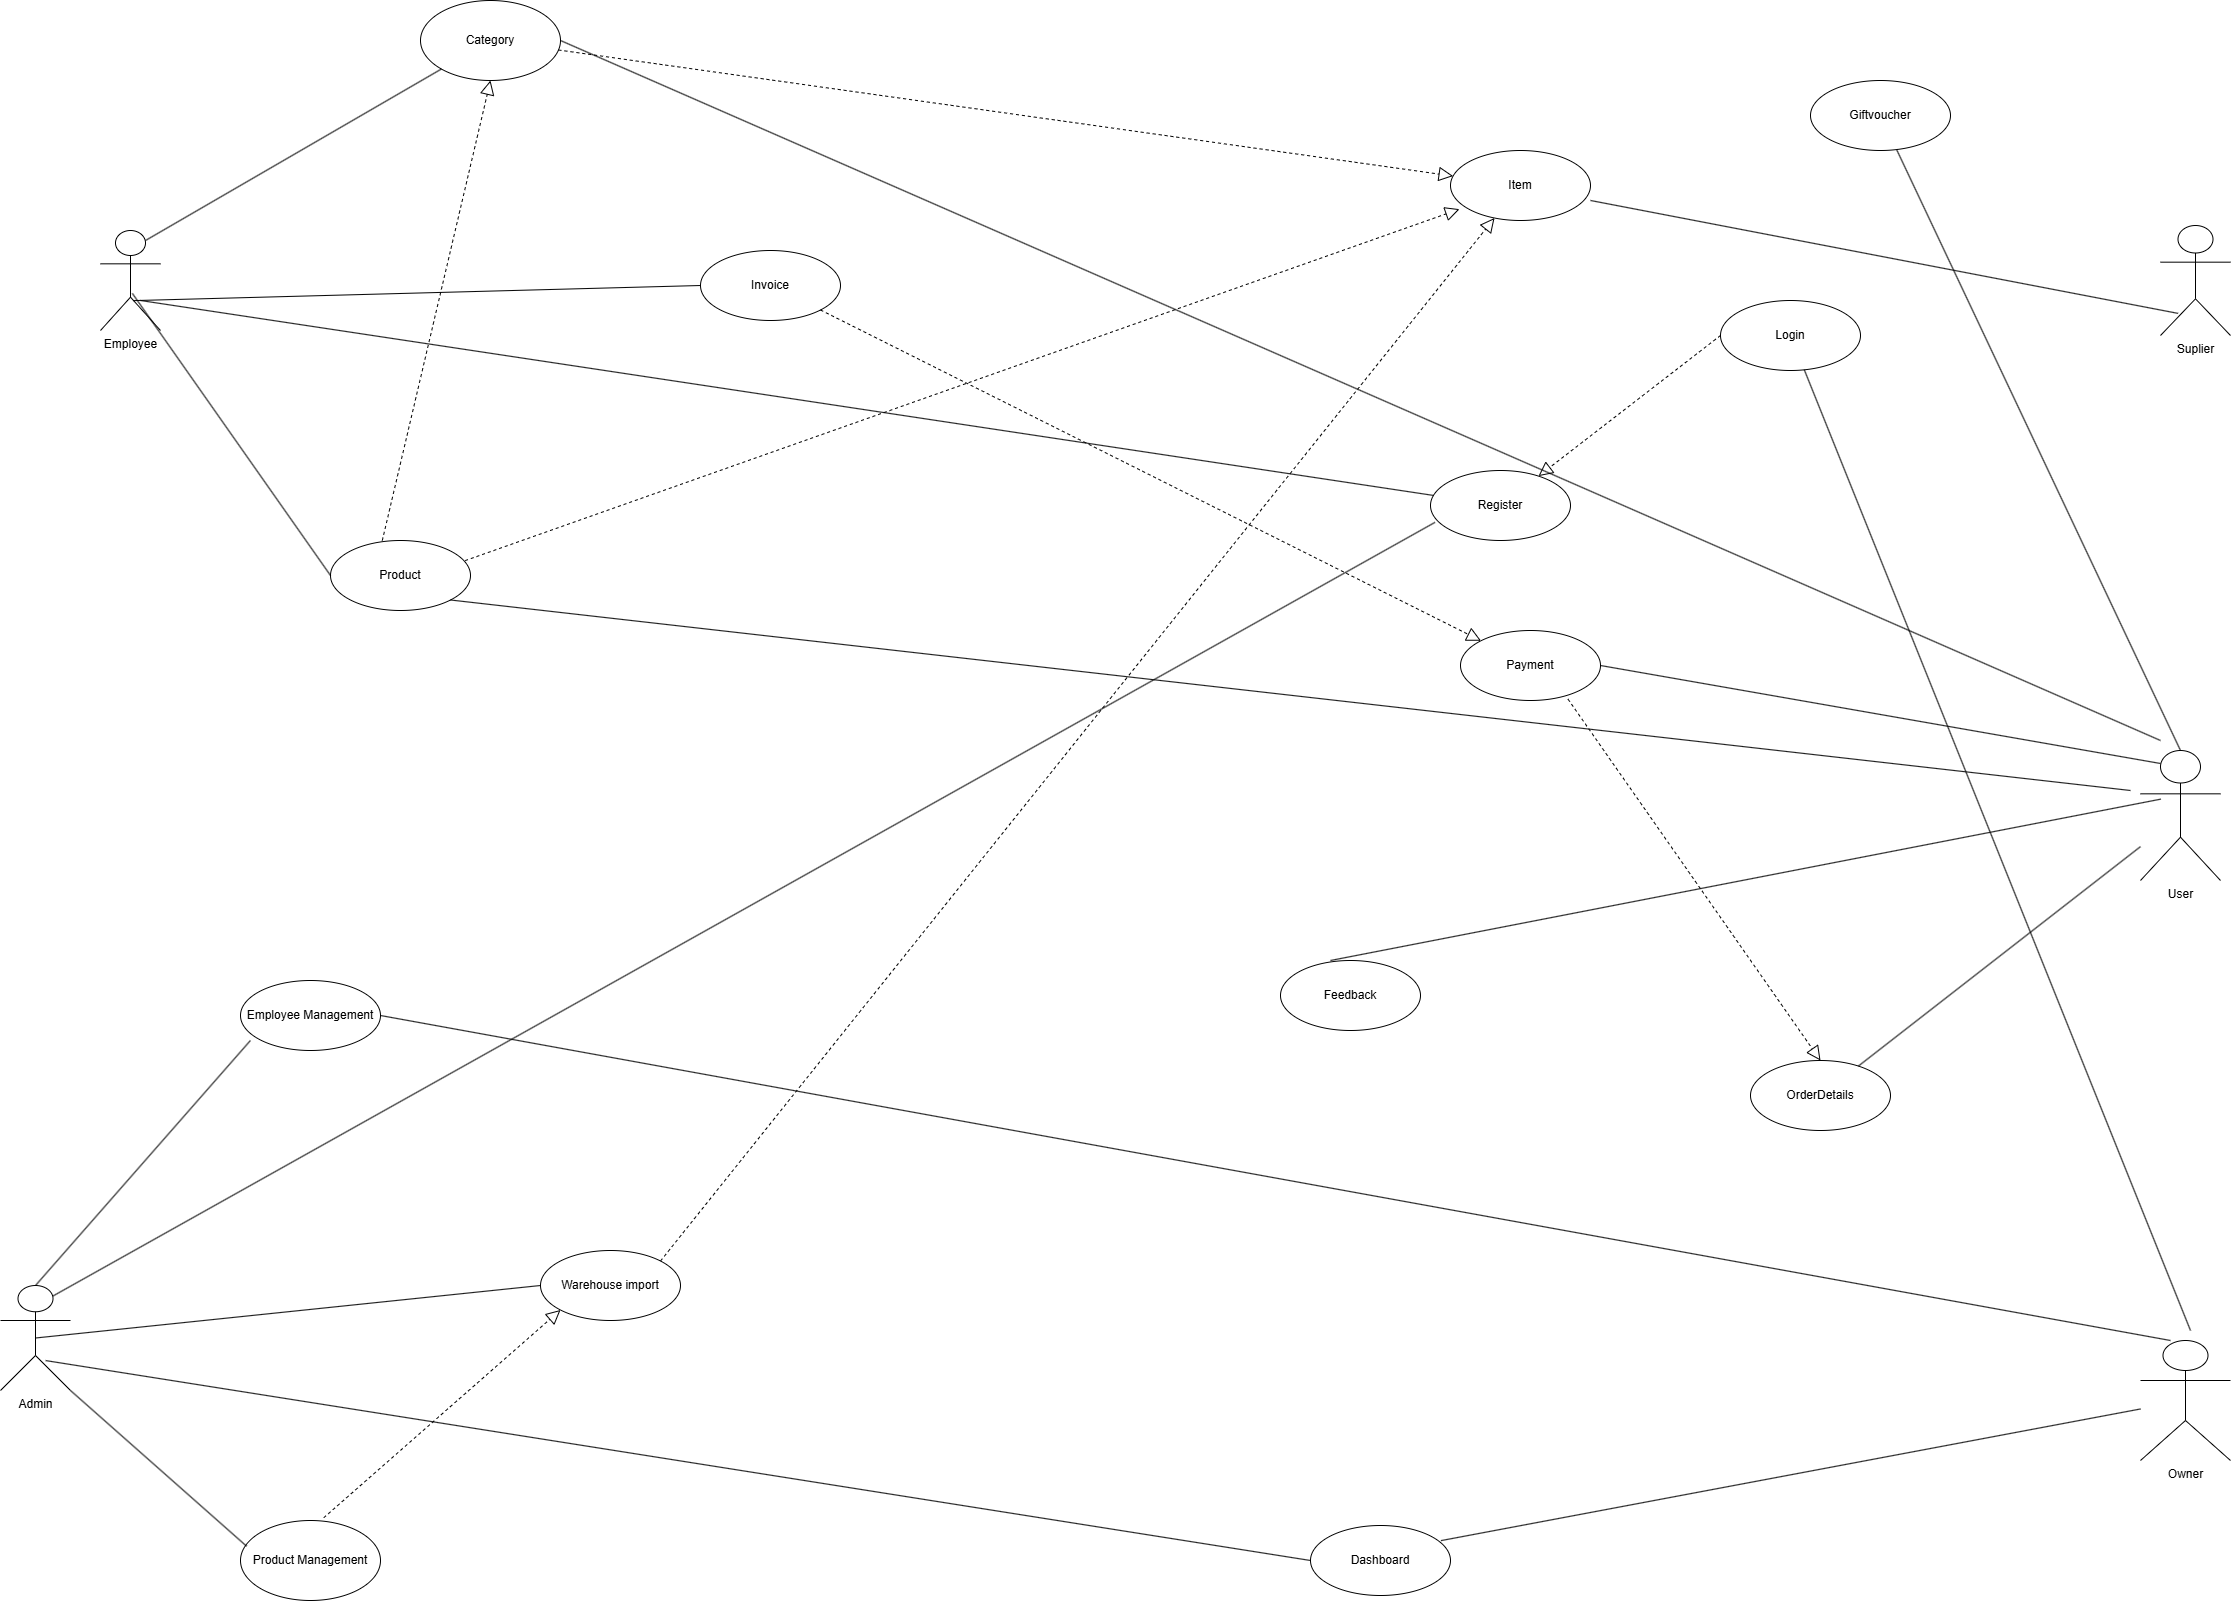

The diagram above was exported from draw.io. Its source (the exported page's mxGraphModel, read from the mxfile embedded in the PNG):
<mxGraphModel dx="3241" dy="2156" grid="1" gridSize="10" guides="1" tooltips="1" connect="1" arrows="1" fold="1" page="1" pageScale="1" pageWidth="850" pageHeight="1100" math="0" shadow="0">
  <root>
    <mxCell id="0" />
    <mxCell id="1" parent="0" />
    <mxCell id="sAtJewh-ffZM9fSbD-YD-1" value="Login" style="ellipse;whiteSpace=wrap;html=1;" parent="1" vertex="1">
      <mxGeometry x="1070" y="-570" width="140" height="70" as="geometry" />
    </mxCell>
    <mxCell id="sAtJewh-ffZM9fSbD-YD-2" value="Employee" style="shape=umlActor;verticalLabelPosition=bottom;verticalAlign=top;html=1;" parent="1" vertex="1">
      <mxGeometry x="-550" y="-640" width="60" height="100" as="geometry" />
    </mxCell>
    <mxCell id="sAtJewh-ffZM9fSbD-YD-3" value="Admin" style="shape=umlActor;verticalLabelPosition=bottom;verticalAlign=top;html=1;" parent="1" vertex="1">
      <mxGeometry x="-650" y="415" width="70" height="105" as="geometry" />
    </mxCell>
    <mxCell id="sAtJewh-ffZM9fSbD-YD-4" value="User" style="shape=umlActor;verticalLabelPosition=bottom;verticalAlign=top;html=1;" parent="1" vertex="1">
      <mxGeometry x="1490" y="-120" width="80" height="130" as="geometry" />
    </mxCell>
    <mxCell id="sAtJewh-ffZM9fSbD-YD-5" value="Register" style="ellipse;whiteSpace=wrap;html=1;" parent="1" vertex="1">
      <mxGeometry x="780" y="-400" width="140" height="70" as="geometry" />
    </mxCell>
    <mxCell id="sAtJewh-ffZM9fSbD-YD-6" value="Payment" style="ellipse;whiteSpace=wrap;html=1;" parent="1" vertex="1">
      <mxGeometry x="810" y="-240" width="140" height="70" as="geometry" />
    </mxCell>
    <mxCell id="sAtJewh-ffZM9fSbD-YD-7" value="Owner" style="shape=umlActor;verticalLabelPosition=bottom;verticalAlign=top;html=1;" parent="1" vertex="1">
      <mxGeometry x="1490" y="470" width="90" height="120" as="geometry" />
    </mxCell>
    <mxCell id="sAtJewh-ffZM9fSbD-YD-8" value="Suplier" style="shape=umlActor;verticalLabelPosition=bottom;verticalAlign=top;html=1;" parent="1" vertex="1">
      <mxGeometry x="1510" y="-645" width="70" height="110" as="geometry" />
    </mxCell>
    <mxCell id="sAtJewh-ffZM9fSbD-YD-9" value="OrderDetails" style="ellipse;whiteSpace=wrap;html=1;" parent="1" vertex="1">
      <mxGeometry x="1100" y="190" width="140" height="70" as="geometry" />
    </mxCell>
    <mxCell id="sAtJewh-ffZM9fSbD-YD-10" value="Warehouse import" style="ellipse;whiteSpace=wrap;html=1;" parent="1" vertex="1">
      <mxGeometry x="-110" y="380" width="140" height="70" as="geometry" />
    </mxCell>
    <mxCell id="sAtJewh-ffZM9fSbD-YD-11" value="Feedback" style="ellipse;whiteSpace=wrap;html=1;" parent="1" vertex="1">
      <mxGeometry x="630" y="90" width="140" height="70" as="geometry" />
    </mxCell>
    <mxCell id="sAtJewh-ffZM9fSbD-YD-12" value="Employee Management" style="ellipse;whiteSpace=wrap;html=1;" parent="1" vertex="1">
      <mxGeometry x="-410" y="110" width="140" height="70" as="geometry" />
    </mxCell>
    <mxCell id="sAtJewh-ffZM9fSbD-YD-13" value="Product Management" style="ellipse;whiteSpace=wrap;html=1;" parent="1" vertex="1">
      <mxGeometry x="-410" y="650" width="140" height="80" as="geometry" />
    </mxCell>
    <mxCell id="sAtJewh-ffZM9fSbD-YD-14" value="Dashboard" style="ellipse;whiteSpace=wrap;html=1;" parent="1" vertex="1">
      <mxGeometry x="660" y="655" width="140" height="70" as="geometry" />
    </mxCell>
    <mxCell id="sAtJewh-ffZM9fSbD-YD-17" value="Giftvoucher" style="ellipse;whiteSpace=wrap;html=1;" parent="1" vertex="1">
      <mxGeometry x="1160" y="-790" width="140" height="70" as="geometry" />
    </mxCell>
    <mxCell id="sAtJewh-ffZM9fSbD-YD-18" value="Product" style="ellipse;whiteSpace=wrap;html=1;" parent="1" vertex="1">
      <mxGeometry x="-320" y="-330" width="140" height="70" as="geometry" />
    </mxCell>
    <mxCell id="sAtJewh-ffZM9fSbD-YD-19" value="Category" style="ellipse;whiteSpace=wrap;html=1;" parent="1" vertex="1">
      <mxGeometry x="-230" y="-870" width="140" height="80" as="geometry" />
    </mxCell>
    <mxCell id="fKhp1NMDRiUNaj3swYl5-1" value="Invoice" style="ellipse;whiteSpace=wrap;html=1;" vertex="1" parent="1">
      <mxGeometry x="50" y="-620" width="140" height="70" as="geometry" />
    </mxCell>
    <mxCell id="fKhp1NMDRiUNaj3swYl5-2" value="Item" style="ellipse;whiteSpace=wrap;html=1;" vertex="1" parent="1">
      <mxGeometry x="800" y="-720" width="140" height="70" as="geometry" />
    </mxCell>
    <mxCell id="fKhp1NMDRiUNaj3swYl5-4" value="" style="endArrow=none;html=1;rounded=0;exitX=0.5;exitY=0;exitDx=0;exitDy=0;exitPerimeter=0;entryX=0.071;entryY=0.857;entryDx=0;entryDy=0;entryPerimeter=0;" edge="1" parent="1" source="sAtJewh-ffZM9fSbD-YD-3" target="sAtJewh-ffZM9fSbD-YD-12">
      <mxGeometry width="50" height="50" relative="1" as="geometry">
        <mxPoint x="-590" y="380" as="sourcePoint" />
        <mxPoint x="-540" y="330" as="targetPoint" />
      </mxGeometry>
    </mxCell>
    <mxCell id="fKhp1NMDRiUNaj3swYl5-5" value="" style="endArrow=none;html=1;rounded=0;exitX=1;exitY=0.5;exitDx=0;exitDy=0;entryX=0.333;entryY=0;entryDx=0;entryDy=0;entryPerimeter=0;" edge="1" parent="1" source="sAtJewh-ffZM9fSbD-YD-12" target="sAtJewh-ffZM9fSbD-YD-7">
      <mxGeometry width="50" height="50" relative="1" as="geometry">
        <mxPoint x="100" y="180" as="sourcePoint" />
        <mxPoint x="150" y="130" as="targetPoint" />
      </mxGeometry>
    </mxCell>
    <mxCell id="fKhp1NMDRiUNaj3swYl5-6" value="" style="endArrow=none;html=1;rounded=0;exitX=1;exitY=1;exitDx=0;exitDy=0;exitPerimeter=0;entryX=0.044;entryY=0.322;entryDx=0;entryDy=0;entryPerimeter=0;" edge="1" parent="1" source="sAtJewh-ffZM9fSbD-YD-3" target="sAtJewh-ffZM9fSbD-YD-13">
      <mxGeometry width="50" height="50" relative="1" as="geometry">
        <mxPoint x="-440" y="530" as="sourcePoint" />
        <mxPoint x="-390" y="480" as="targetPoint" />
      </mxGeometry>
    </mxCell>
    <mxCell id="fKhp1NMDRiUNaj3swYl5-7" value="" style="endArrow=none;html=1;rounded=0;entryX=0;entryY=0.5;entryDx=0;entryDy=0;exitX=0.555;exitY=0.701;exitDx=0;exitDy=0;exitPerimeter=0;" edge="1" parent="1" source="sAtJewh-ffZM9fSbD-YD-2" target="fKhp1NMDRiUNaj3swYl5-1">
      <mxGeometry width="50" height="50" relative="1" as="geometry">
        <mxPoint x="-390" y="-525" as="sourcePoint" />
        <mxPoint x="-340" y="-575" as="targetPoint" />
      </mxGeometry>
    </mxCell>
    <mxCell id="fKhp1NMDRiUNaj3swYl5-8" value="" style="endArrow=none;html=1;rounded=0;exitX=0.531;exitY=0.629;exitDx=0;exitDy=0;exitPerimeter=0;entryX=0;entryY=0.5;entryDx=0;entryDy=0;" edge="1" parent="1" source="sAtJewh-ffZM9fSbD-YD-2" target="sAtJewh-ffZM9fSbD-YD-18">
      <mxGeometry width="50" height="50" relative="1" as="geometry">
        <mxPoint x="-410" y="-460" as="sourcePoint" />
        <mxPoint x="-360" y="-510" as="targetPoint" />
      </mxGeometry>
    </mxCell>
    <mxCell id="fKhp1NMDRiUNaj3swYl5-9" value="" style="endArrow=none;html=1;rounded=0;exitX=0.75;exitY=0.1;exitDx=0;exitDy=0;exitPerimeter=0;" edge="1" parent="1" source="sAtJewh-ffZM9fSbD-YD-2" target="sAtJewh-ffZM9fSbD-YD-19">
      <mxGeometry width="50" height="50" relative="1" as="geometry">
        <mxPoint x="-440" y="-710" as="sourcePoint" />
        <mxPoint x="-390" y="-760" as="targetPoint" />
      </mxGeometry>
    </mxCell>
    <mxCell id="fKhp1NMDRiUNaj3swYl5-10" value="" style="endArrow=none;html=1;rounded=0;entryX=0.251;entryY=0.799;entryDx=0;entryDy=0;entryPerimeter=0;exitX=1;exitY=0.714;exitDx=0;exitDy=0;exitPerimeter=0;" edge="1" parent="1" source="fKhp1NMDRiUNaj3swYl5-2" target="sAtJewh-ffZM9fSbD-YD-8">
      <mxGeometry width="50" height="50" relative="1" as="geometry">
        <mxPoint x="1200" y="-600" as="sourcePoint" />
        <mxPoint x="1250" y="-650" as="targetPoint" />
      </mxGeometry>
    </mxCell>
    <mxCell id="fKhp1NMDRiUNaj3swYl5-11" value="" style="endArrow=none;html=1;rounded=0;" edge="1" parent="1" target="sAtJewh-ffZM9fSbD-YD-5">
      <mxGeometry width="50" height="50" relative="1" as="geometry">
        <mxPoint x="-510" y="-570" as="sourcePoint" />
        <mxPoint x="-320" y="-680" as="targetPoint" />
      </mxGeometry>
    </mxCell>
    <mxCell id="fKhp1NMDRiUNaj3swYl5-12" value="" style="endArrow=none;html=1;rounded=0;exitX=0.75;exitY=0.1;exitDx=0;exitDy=0;exitPerimeter=0;entryX=0.032;entryY=0.741;entryDx=0;entryDy=0;entryPerimeter=0;" edge="1" parent="1" source="sAtJewh-ffZM9fSbD-YD-3" target="sAtJewh-ffZM9fSbD-YD-5">
      <mxGeometry width="50" height="50" relative="1" as="geometry">
        <mxPoint x="-500" y="400" as="sourcePoint" />
        <mxPoint x="-450" y="350" as="targetPoint" />
      </mxGeometry>
    </mxCell>
    <mxCell id="fKhp1NMDRiUNaj3swYl5-13" value="" style="endArrow=none;html=1;rounded=0;exitX=0.5;exitY=0.5;exitDx=0;exitDy=0;exitPerimeter=0;entryX=0;entryY=0.5;entryDx=0;entryDy=0;" edge="1" parent="1" source="sAtJewh-ffZM9fSbD-YD-3" target="sAtJewh-ffZM9fSbD-YD-10">
      <mxGeometry width="50" height="50" relative="1" as="geometry">
        <mxPoint x="-530" y="510" as="sourcePoint" />
        <mxPoint x="-480" y="460" as="targetPoint" />
      </mxGeometry>
    </mxCell>
    <mxCell id="fKhp1NMDRiUNaj3swYl5-14" value="" style="endArrow=none;html=1;rounded=0;exitX=0.645;exitY=0.715;exitDx=0;exitDy=0;exitPerimeter=0;entryX=0;entryY=0.5;entryDx=0;entryDy=0;" edge="1" parent="1" source="sAtJewh-ffZM9fSbD-YD-3" target="sAtJewh-ffZM9fSbD-YD-14">
      <mxGeometry width="50" height="50" relative="1" as="geometry">
        <mxPoint x="-350" y="560" as="sourcePoint" />
        <mxPoint x="-300" y="510" as="targetPoint" />
      </mxGeometry>
    </mxCell>
    <mxCell id="fKhp1NMDRiUNaj3swYl5-15" value="" style="endArrow=none;html=1;rounded=0;exitX=0.932;exitY=0.216;exitDx=0;exitDy=0;exitPerimeter=0;" edge="1" parent="1" source="sAtJewh-ffZM9fSbD-YD-14" target="sAtJewh-ffZM9fSbD-YD-7">
      <mxGeometry width="50" height="50" relative="1" as="geometry">
        <mxPoint x="1090" y="600" as="sourcePoint" />
        <mxPoint x="1140" y="550" as="targetPoint" />
      </mxGeometry>
    </mxCell>
    <mxCell id="fKhp1NMDRiUNaj3swYl5-16" value="" style="endArrow=none;html=1;rounded=0;entryX=0.5;entryY=0;entryDx=0;entryDy=0;entryPerimeter=0;" edge="1" parent="1" source="sAtJewh-ffZM9fSbD-YD-17" target="sAtJewh-ffZM9fSbD-YD-4">
      <mxGeometry width="50" height="50" relative="1" as="geometry">
        <mxPoint x="1290" y="-270" as="sourcePoint" />
        <mxPoint x="1340" y="-320" as="targetPoint" />
      </mxGeometry>
    </mxCell>
    <mxCell id="fKhp1NMDRiUNaj3swYl5-17" value="" style="endArrow=none;html=1;rounded=0;exitX=1;exitY=0.5;exitDx=0;exitDy=0;" edge="1" parent="1" source="sAtJewh-ffZM9fSbD-YD-19">
      <mxGeometry width="50" height="50" relative="1" as="geometry">
        <mxPoint x="1050" y="-370" as="sourcePoint" />
        <mxPoint x="1510" y="-130" as="targetPoint" />
      </mxGeometry>
    </mxCell>
    <mxCell id="fKhp1NMDRiUNaj3swYl5-18" value="" style="endArrow=none;html=1;rounded=0;" edge="1" parent="1" source="sAtJewh-ffZM9fSbD-YD-9" target="sAtJewh-ffZM9fSbD-YD-4">
      <mxGeometry width="50" height="50" relative="1" as="geometry">
        <mxPoint x="1220" y="30" as="sourcePoint" />
        <mxPoint x="1270" y="-20" as="targetPoint" />
      </mxGeometry>
    </mxCell>
    <mxCell id="fKhp1NMDRiUNaj3swYl5-19" value="" style="endArrow=none;html=1;rounded=0;entryX=0.25;entryY=0.1;entryDx=0;entryDy=0;entryPerimeter=0;exitX=1;exitY=0.5;exitDx=0;exitDy=0;" edge="1" parent="1" source="sAtJewh-ffZM9fSbD-YD-6" target="sAtJewh-ffZM9fSbD-YD-4">
      <mxGeometry width="50" height="50" relative="1" as="geometry">
        <mxPoint x="1030" y="-130" as="sourcePoint" />
        <mxPoint x="1080" y="-180" as="targetPoint" />
      </mxGeometry>
    </mxCell>
    <mxCell id="fKhp1NMDRiUNaj3swYl5-20" value="" style="endArrow=none;html=1;rounded=0;exitX=0.357;exitY=0;exitDx=0;exitDy=0;exitPerimeter=0;entryX=0.255;entryY=0.374;entryDx=0;entryDy=0;entryPerimeter=0;" edge="1" parent="1" source="sAtJewh-ffZM9fSbD-YD-11" target="sAtJewh-ffZM9fSbD-YD-4">
      <mxGeometry width="50" height="50" relative="1" as="geometry">
        <mxPoint x="740" y="20" as="sourcePoint" />
        <mxPoint x="880" y="-50" as="targetPoint" />
      </mxGeometry>
    </mxCell>
    <mxCell id="fKhp1NMDRiUNaj3swYl5-21" value="" style="endArrow=none;html=1;rounded=0;" edge="1" parent="1" target="sAtJewh-ffZM9fSbD-YD-1">
      <mxGeometry width="50" height="50" relative="1" as="geometry">
        <mxPoint x="1540" y="460" as="sourcePoint" />
        <mxPoint x="1150" y="80" as="targetPoint" />
      </mxGeometry>
    </mxCell>
    <mxCell id="fKhp1NMDRiUNaj3swYl5-22" value="" style="endArrow=block;dashed=1;endFill=0;endSize=12;html=1;rounded=0;exitX=0;exitY=0.5;exitDx=0;exitDy=0;" edge="1" parent="1" source="sAtJewh-ffZM9fSbD-YD-1" target="sAtJewh-ffZM9fSbD-YD-5">
      <mxGeometry width="160" relative="1" as="geometry">
        <mxPoint x="870" y="-550" as="sourcePoint" />
        <mxPoint x="1030" y="-550" as="targetPoint" />
      </mxGeometry>
    </mxCell>
    <mxCell id="fKhp1NMDRiUNaj3swYl5-23" value="" style="endArrow=block;dashed=1;endFill=0;endSize=12;html=1;rounded=0;exitX=0.37;exitY=0.001;exitDx=0;exitDy=0;exitPerimeter=0;entryX=0.5;entryY=1;entryDx=0;entryDy=0;" edge="1" parent="1" source="sAtJewh-ffZM9fSbD-YD-18" target="sAtJewh-ffZM9fSbD-YD-19">
      <mxGeometry width="160" relative="1" as="geometry">
        <mxPoint x="-240" y="-720" as="sourcePoint" />
        <mxPoint x="-80" y="-720" as="targetPoint" />
      </mxGeometry>
    </mxCell>
    <mxCell id="fKhp1NMDRiUNaj3swYl5-24" value="" style="endArrow=block;dashed=1;endFill=0;endSize=12;html=1;rounded=0;exitX=0.595;exitY=-0.035;exitDx=0;exitDy=0;exitPerimeter=0;entryX=0;entryY=1;entryDx=0;entryDy=0;" edge="1" parent="1" source="sAtJewh-ffZM9fSbD-YD-13" target="sAtJewh-ffZM9fSbD-YD-10">
      <mxGeometry width="160" relative="1" as="geometry">
        <mxPoint x="-300" y="590" as="sourcePoint" />
        <mxPoint x="-140" y="590" as="targetPoint" />
      </mxGeometry>
    </mxCell>
    <mxCell id="fKhp1NMDRiUNaj3swYl5-25" value="" style="endArrow=block;dashed=1;endFill=0;endSize=12;html=1;rounded=0;exitX=1;exitY=0;exitDx=0;exitDy=0;" edge="1" parent="1" source="sAtJewh-ffZM9fSbD-YD-10" target="fKhp1NMDRiUNaj3swYl5-2">
      <mxGeometry width="160" relative="1" as="geometry">
        <mxPoint x="120" y="280" as="sourcePoint" />
        <mxPoint x="280" y="280" as="targetPoint" />
      </mxGeometry>
    </mxCell>
    <mxCell id="fKhp1NMDRiUNaj3swYl5-26" value="" style="endArrow=block;dashed=1;endFill=0;endSize=12;html=1;rounded=0;exitX=0.768;exitY=0.981;exitDx=0;exitDy=0;exitPerimeter=0;entryX=0.5;entryY=0;entryDx=0;entryDy=0;" edge="1" parent="1" source="sAtJewh-ffZM9fSbD-YD-6" target="sAtJewh-ffZM9fSbD-YD-9">
      <mxGeometry width="160" relative="1" as="geometry">
        <mxPoint x="910" y="-80" as="sourcePoint" />
        <mxPoint x="1070" y="-80" as="targetPoint" />
      </mxGeometry>
    </mxCell>
    <mxCell id="fKhp1NMDRiUNaj3swYl5-27" value="" style="endArrow=block;dashed=1;endFill=0;endSize=12;html=1;rounded=0;exitX=1;exitY=1;exitDx=0;exitDy=0;" edge="1" parent="1" source="fKhp1NMDRiUNaj3swYl5-1" target="sAtJewh-ffZM9fSbD-YD-6">
      <mxGeometry width="160" relative="1" as="geometry">
        <mxPoint x="340" y="-300" as="sourcePoint" />
        <mxPoint x="500" y="-300" as="targetPoint" />
      </mxGeometry>
    </mxCell>
    <mxCell id="fKhp1NMDRiUNaj3swYl5-28" value="" style="endArrow=block;dashed=1;endFill=0;endSize=12;html=1;rounded=0;exitX=0.962;exitY=0.287;exitDx=0;exitDy=0;exitPerimeter=0;entryX=0.064;entryY=0.838;entryDx=0;entryDy=0;entryPerimeter=0;" edge="1" parent="1" source="sAtJewh-ffZM9fSbD-YD-18" target="fKhp1NMDRiUNaj3swYl5-2">
      <mxGeometry width="160" relative="1" as="geometry">
        <mxPoint x="-50" y="-330" as="sourcePoint" />
        <mxPoint x="110" y="-330" as="targetPoint" />
      </mxGeometry>
    </mxCell>
    <mxCell id="fKhp1NMDRiUNaj3swYl5-29" value="" style="endArrow=block;dashed=1;endFill=0;endSize=12;html=1;rounded=0;" edge="1" parent="1" source="sAtJewh-ffZM9fSbD-YD-19" target="fKhp1NMDRiUNaj3swYl5-2">
      <mxGeometry width="160" relative="1" as="geometry">
        <mxPoint x="140" y="-900" as="sourcePoint" />
        <mxPoint x="300" y="-900" as="targetPoint" />
      </mxGeometry>
    </mxCell>
    <mxCell id="LUObw3kble8U3ICdbNLM-1" value="" style="endArrow=none;html=1;rounded=0;exitX=1;exitY=1;exitDx=0;exitDy=0;" edge="1" parent="1" source="sAtJewh-ffZM9fSbD-YD-18">
      <mxGeometry width="50" height="50" relative="1" as="geometry">
        <mxPoint x="660" y="-30" as="sourcePoint" />
        <mxPoint x="1480" y="-80" as="targetPoint" />
      </mxGeometry>
    </mxCell>
  </root>
</mxGraphModel>